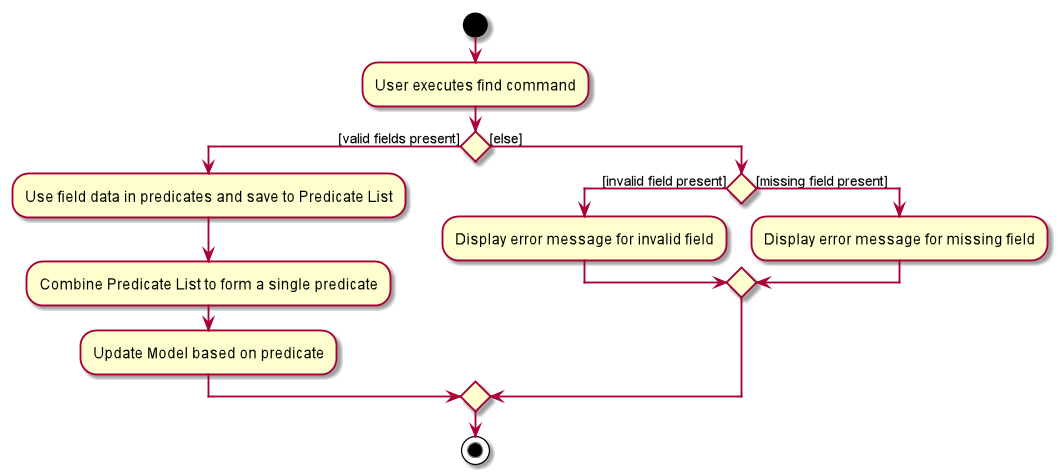

The diagram above was rendered by PlantUML. Its source (embedded in the PNG):
@startuml
start
:User executes find command;


if () then ([valid fields present])
    :Use field data in predicates and save to Predicate List;
    :Combine Predicate List to form a single predicate;
    :Update Model based on predicate;
else ([else])
 if () then([invalid field present])
    :Display error message for invalid field;
 else ([missing field present])
    :Display error message for missing field;
 endif
endif
stop
@enduml